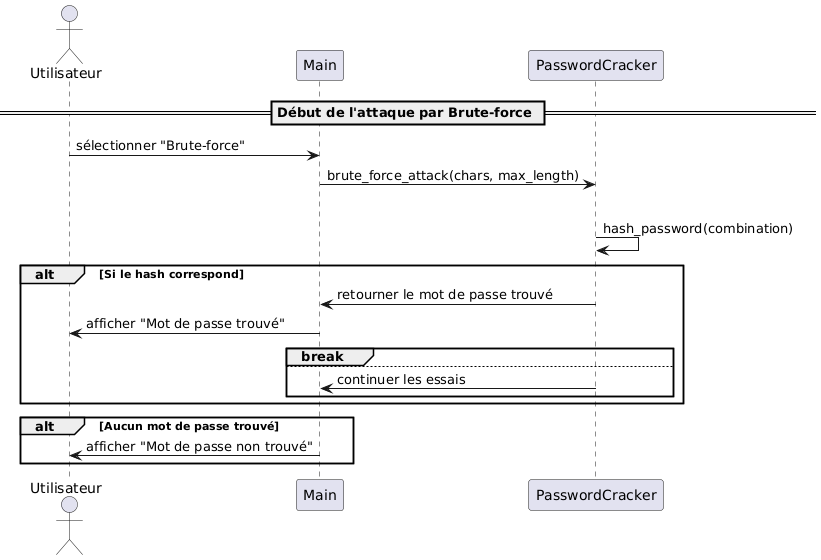

The diagram above was rendered by PlantUML. Its source (embedded in the PNG):
@startuml
actor Utilisateur
participant Main
participant PasswordCracker

== Début de l'attaque par Brute-force ==

Utilisateur -> Main : sélectionner "Brute-force"
Main -> PasswordCracker : brute_force_attack(chars, max_length)

loop Pour chaque combinaison possible
    PasswordCracker -> PasswordCracker : hash_password(combination)
    alt Si le hash correspond
        PasswordCracker -> Main : retourner le mot de passe trouvé
        Main -> Utilisateur : afficher "Mot de passe trouvé"
        break
    else
        PasswordCracker -> Main : continuer les essais
    end
end

alt Aucun mot de passe trouvé
    Main -> Utilisateur : afficher "Mot de passe non trouvé"
end
@enduml